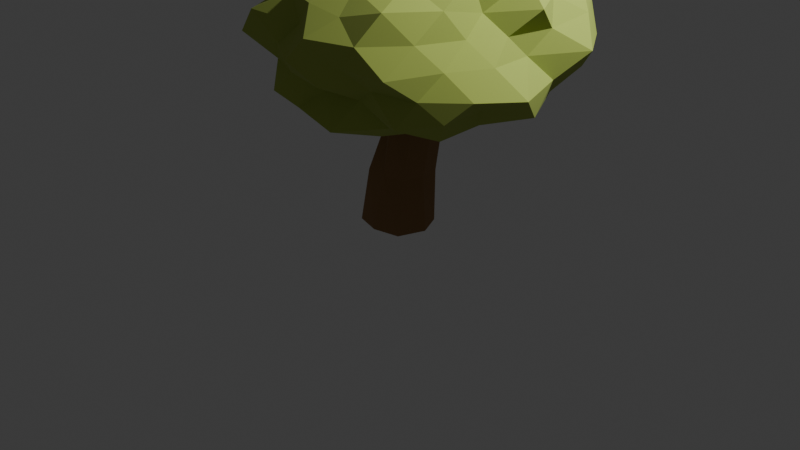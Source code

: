 # Source: arbre_03.blend  (saved by Blender 5.2.45; exported with 4.5.12 LTS)
import bpy
from mathutils import Matrix  # noqa: F401  (used for matrix-valued properties, if any)

bpy.ops.wm.read_factory_settings(use_empty=True)
scene = bpy.context.scene
scene.name = 'Scene'

# ---- collections
col_collection = bpy.data.collections.new('Collection'); scene.collection.children.link(col_collection)

# ---- materials (node trees are filled in below, after node groups)
mat_tronc = bpy.data.materials.new('Tronc')
mat_tronc.diffuse_color = (0.32, 0.18, 0.08, 1.0)
mat_feuillage_jaune = bpy.data.materials.new('Feuillage_jaune')
mat_feuillage_jaune.diffuse_color = (0.42, 0.52, 0.1, 1.0)

# ---- material node trees
mat_tronc.use_nodes = True; mat_tronc.node_tree.nodes.clear()
_N = mat_tronc.node_tree.nodes; _L = mat_tronc.node_tree.links
n0 = _N.new('ShaderNodeBsdfPrincipled'); n0.name = 'Principled BSDF'; n0.location = (-200, 100)
n0.inputs[0].default_value = (0.32, 0.18, 0.08, 1.0)
n0.inputs[2].default_value = 1.0
n0.inputs[10].default_value = 0.005
n1 = _N.new('ShaderNodeOutputMaterial'); n1.name = 'Material Output'; n1.location = (200, 100)
_L.new(n0.outputs[0], n1.inputs[0])
n1.is_active_output = True
mat_feuillage_jaune.use_nodes = True; mat_feuillage_jaune.node_tree.nodes.clear()
_N = mat_feuillage_jaune.node_tree.nodes; _L = mat_feuillage_jaune.node_tree.links
n0 = _N.new('ShaderNodeBsdfPrincipled'); n0.name = 'Principled BSDF'; n0.location = (-200, 100)
n0.inputs[0].default_value = (0.42, 0.52, 0.1, 1.0)
n0.inputs[2].default_value = 1.0
n0.inputs[10].default_value = 0.005
n1 = _N.new('ShaderNodeOutputMaterial'); n1.name = 'Material Output'; n1.location = (200, 100)
_L.new(n0.outputs[0], n1.inputs[0])
n1.is_active_output = True

# ---- world
world_world = bpy.data.worlds.new('World'); scene.world = world_world
world_world.use_nodes = True; world_world.node_tree.nodes.clear()
_N = world_world.node_tree.nodes; _L = world_world.node_tree.links
n0 = _N.new('ShaderNodeOutputWorld'); n0.name = 'World Output'; n0.location = (200, 100)
n1 = _N.new('ShaderNodeBackground'); n1.name = 'Background'; n1.location = (-200, 100)
n1.inputs[0].default_value = (0.05088, 0.05088, 0.05088, 1.0)
_L.new(n1.outputs[0], n0.inputs[0])
n0.is_active_output = True
world_world.color = (0.05088, 0.05088, 0.05088)
world_world.sun_shadow_jitter_overblur = 0.0

# ---- cameras
cam_camera = bpy.data.cameras.new('Camera')
cam_camera.clip_end = 100.0
cam_camera.ortho_scale = 7.314

# ---- lights
light_light = bpy.data.lights.new('Light', 'POINT')
light_light.energy = 1000.0
light_light.shadow_soft_size = 0.1

# ---- meshes
me_arbre_03 = bpy.data.meshes.new('arbre_03')
me_arbre_03.from_pydata([(0.3743, 0.0, 0.0), (0.2502, 0.2502, 0.0), (2.53e-17, 0.4131, 0.0), (-0.2436, 0.2436, 0.0), (-0.3995, 4.892e-17, 0.0), (-0.2682, -0.2682, 0.0), (-6.297e-17, -0.3428, 0.0), (0.2801, -0.2801, 0.0), (0.2986, 0.04391, 0.5439), (0.2455, 0.263, 0.5439), (0.02635, 0.3193, 0.5439), (-0.1698, 0.24, 0.5439), (-0.2827, 0.04391, 0.5439), (-0.2191, -0.2016, 0.5439), (0.02635, -0.2366, 0.5439), (0.2313, -0.1611, 0.5439), (0.3789, 0.08782, 1.156), (0.3167, 0.2992, 1.156), (0.1054, 0.3574, 1.156), (-0.07514, 0.2684, 1.156), (-0.1957, 0.08782, 1.156), (-0.05557, -0.07314, 1.156), (0.1054, -0.204, 1.156), (0.2799, -0.08672, 1.156), (0.4254, 0.1317, 1.768), (0.3691, 0.2637, 1.768), (0.2371, 0.3304, 1.768), (0.07395, 0.2949, 1.768), (0.04654, 0.1317, 1.768), (0.08443, -0.02095, 1.768), (0.2371, -0.08783, 1.768), (0.3805, -0.0116, 1.768), (0.1756, 0.08782, 1.253), (1.369, -0.7789, 1.603), (-0.2697, -1.283, 1.613), (-1.062, 0.08782, 1.674), (-0.2364, 1.356, 1.645), (1.24, 0.8608, 1.65), (0.6071, -1.24, 2.453), (-0.9983, -0.7651, 2.469), (-0.7731, 0.7771, 2.387), (0.5299, 1.178, 2.379), (1.646, 0.08782, 2.475), (0.1756, 0.08782, 2.906), (-0.1993, -1.066, 1.413), (-0.03067, -0.5472, 1.4), (0.06168, -0.2629, 1.198), (0.4992, -0.1472, 1.127), (0.759, -0.336, 1.349), (1.207, -0.6617, 1.381), (1.065, -1.053, 1.542), (0.5128, -0.9499, 1.641), (0.1377, -1.019, 1.659), (1.404, 0.5341, 1.59), (1.613, 0.08782, 1.514), (1.346, -0.3373, 1.612), (0.4532, 0.2895, 1.257), (0.7958, 0.5384, 1.305), (0.9571, 0.6556, 1.541), (-0.8553, 0.08782, 1.507), (-0.5946, 0.08782, 1.302), (-0.1988, 0.08782, 1.185), (-0.4891, -0.8964, 1.631), (-0.7689, -0.5984, 1.613), (-0.9604, -0.2387, 1.633), (-0.1677, 1.145, 1.466), (-0.0516, 0.7872, 1.335), (0.07641, 0.3932, 1.307), (-1.191, 0.4806, 1.551), (-0.8692, 0.847, 1.567), (-0.5778, 1.203, 1.577), (0.1356, 1.256, 1.638), (0.6261, 1.474, 1.506), (1.056, 1.216, 1.548), (1.441, -0.1075, 2.237), (1.524, -0.3504, 2.04), (1.546, -0.6173, 1.803), (1.542, 0.7909, 1.804), (1.782, 0.6096, 2.04), (1.571, 0.3031, 2.257), (0.4303, -1.48, 2.284), (0.1756, -1.481, 2.04), (-0.04242, -1.254, 1.831), (1.229, -0.9567, 1.812), (1.154, -1.259, 2.04), (0.8942, -1.336, 2.285), (-1.111, -0.5744, 2.262), (-1.282, -0.3859, 2.04), (-1.053, -0.1018, 1.849), (-0.4251, -1.103, 1.835), (-0.7802, -1.228, 2.04), (-0.8239, -0.9038, 2.256), (-0.7496, 1.006, 2.24), (-0.7148, 1.313, 2.04), (-0.515, 1.457, 1.804), (-1.327, 0.3198, 1.806), (-1.191, 0.5318, 2.04), (-1.086, 0.7369, 2.258), (0.8283, 1.381, 2.262), (1.127, 1.397, 2.04), (1.208, 1.112, 1.816), (-0.04867, 1.469, 1.825), (0.1756, 1.576, 2.04), (0.3747, 1.313, 2.23), (1.246, -0.2199, 2.423), (1.266, -0.7042, 2.533), (1.003, -1.137, 2.548), (0.2211, -1.238, 2.496), (-0.2043, -1.081, 2.49), (-0.54, -0.8293, 2.44), (-1.039, -0.3533, 2.484), (-1.278, 0.08782, 2.572), (-1.136, 0.5644, 2.52), (-0.628, 1.118, 2.489), (-0.2592, 1.426, 2.555), (0.2163, 1.274, 2.448), (0.9012, 1.162, 2.486), (1.343, 0.9357, 2.568), (1.445, 0.4528, 2.494), (0.2901, -0.2644, 2.885), (0.4014, -0.607, 2.74), (0.5283, -0.9974, 2.629), (1.455, 0.08782, 2.701), (0.8442, 0.08782, 2.68), (0.5825, 0.08782, 2.968), (-0.1569, -0.1538, 2.978), (-0.5329, -0.427, 2.879), (-0.8001, -0.6211, 2.663), (-0.1558, 0.3287, 2.975), (-0.4629, 0.5518, 2.796), (-0.7512, 0.7612, 2.632), (0.2889, 0.4365, 2.876), (0.3859, 0.7349, 2.692), (0.5618, 1.276, 2.685), (0.7272, 0.4885, 2.847), (1.043, 0.4449, 2.622), (0.8443, 0.8739, 2.68), (-0.02975, 0.72, 2.827), (0.1002, 1.071, 2.652), (-0.3396, 0.9249, 2.65), (-0.4998, 0.08782, 2.84), (-0.863, 0.3394, 2.703), (-0.8597, -0.1629, 2.701), (-0.02809, -0.5392, 2.82), (-0.288, -0.6655, 2.589), (0.1032, -0.8563, 2.628), (0.6635, -0.2666, 2.754), (0.8603, -0.717, 2.696), (1.232, -0.3471, 2.749), (1.578, 0.7797, 2.306), (1.491, 1.044, 2.04), (1.272, 1.213, 2.307), (-0.01554, 1.404, 2.266), (-0.333, 1.653, 2.04), (-0.5267, 1.424, 2.297), (-1.062, 0.3001, 2.254), (-1.101, 0.08782, 2.04), (-1.033, -0.1194, 2.249), (-0.5432, -1.28, 2.303), (-0.2511, -1.225, 2.04), (-0.006512, -1.166, 2.255), (1.215, -0.9781, 2.293), (1.327, -0.7488, 2.04), (1.296, -0.4652, 2.253), (0.5899, 1.363, 2.04), (0.8488, 1.368, 1.793), (0.3614, 1.366, 1.82), (-0.9499, 0.9056, 2.04), (-0.8895, 1.181, 1.78), (-1.094, 0.7142, 1.799), (-0.9677, -0.7429, 2.04), (-1.101, -0.5422, 1.797), (-0.6828, -0.7928, 1.83), (0.6213, -1.284, 2.04), (0.3771, -1.298, 1.801), (0.7809, -1.063, 1.818), (1.493, 0.08782, 2.04), (1.759, -0.1838, 1.766), (1.594, 0.3311, 1.795), (0.6687, 0.8888, 1.456), (0.3885, 0.743, 1.224), (0.262, 1.213, 1.339), (-0.3961, 0.7599, 1.492), (-0.2864, 0.4235, 1.364), (-0.6761, 0.4387, 1.468), (-0.8397, -0.3304, 1.358), (-0.3095, -0.2646, 1.33), (-0.533, -0.7453, 1.361), (1.231, 0.3433, 1.366), (1.191, -0.158, 1.392), (0.7874, 0.08782, 1.315), (0.2657, -1.086, 1.309), (0.4004, -0.6039, 1.179), (0.7185, -0.7941, 1.397), (-0.2635, 0.1756, 1.947), (0.6737, -0.5052, 2.375), (-0.5371, -0.6663, 2.456), (-1.157, 0.1756, 2.454), (-0.6108, 1.245, 2.385), (0.6212, 0.8184, 2.394), (0.06815, -0.845, 3.039), (-1.042, -0.39, 3.006), (-1.116, 0.795, 3.033), (0.06219, 1.178, 3.034), (0.7826, 0.1756, 3.031), (-0.2635, 0.1756, 3.33), (-0.4451, -0.3833, 2.153), (0.2066, -0.1659, 2.16), (0.05673, -0.8098, 2.338), (0.8519, 0.1756, 2.309), (0.2876, 0.576, 2.063), (-0.8717, 0.1756, 2.134), (-1.036, -0.3858, 2.368), (-0.4361, 0.7068, 2.182), (-0.9398, 0.667, 2.412), (-0.005899, 0.9684, 2.413), (0.8109, -0.1734, 2.72), (0.7632, 0.5092, 2.72), (-0.2635, -0.925, 2.72), (0.4865, -0.8566, 2.72), (-1.358, -0.1799, 2.72), (-0.9467, -0.7648, 2.72), (-0.8814, 1.026, 2.72), (-1.194, 0.4781, 2.72), (0.3724, 1.051, 2.72), (-0.2635, 1.193, 2.72), (0.5247, -0.397, 3.078), (-0.6085, -0.8862, 3.131), (-1.286, 0.1756, 3.096), (-0.535, 1.011, 3.043), (0.615, 0.8139, 3.119), (-0.06148, -0.446, 3.35), (0.379, 0.1756, 3.339), (-0.8083, -0.2202, 3.369), (-0.7874, 0.5563, 3.344), (-0.06187, 0.7961, 3.348), (0.08782, 0.0, 2.82), (0.5386, -0.3275, 3.011), (-0.07546, -0.5026, 3.02), (-0.4792, 0.0, 3.008), (-0.0885, 0.5427, 3.006), (0.4747, 0.2811, 3.037), (0.2329, -0.4466, 3.351), (-0.4021, -0.3559, 3.397), (-0.3249, 0.2999, 3.365), (0.2442, 0.4813, 3.364), (0.7195, 0.0, 3.405), (0.08782, 0.0, 3.6), (-0.02213, -0.3384, 2.814), (0.3474, -0.1886, 2.851), (0.2562, -0.5181, 2.972), (0.556, 0.0, 3.004), (0.3599, 0.1977, 2.835), (-0.2711, 0.0, 2.81), (-0.3382, -0.3095, 2.98), (-0.01928, 0.3296, 2.824), (-0.357, 0.3232, 2.97), (0.2283, 0.4323, 3.009), (0.7178, -0.2047, 3.196), (0.6885, 0.1952, 3.196), (0.08782, -0.5781, 3.196), (0.3983, -0.4274, 3.196), (-0.561, -0.2108, 3.196), (-0.2706, -0.4933, 3.196), (-0.2973, 0.53, 3.196), (-0.5633, 0.2116, 3.196), (0.4724, 0.5293, 3.196), (0.08782, 0.6924, 3.196), (0.4976, -0.2977, 3.403), (-0.08837, -0.5423, 3.43), (-0.4264, 0.0, 3.407), (-0.0949, 0.5624, 3.438), (0.559, 0.3423, 3.435), (0.1756, -0.2703, 3.501), (0.3757, 0.0, 3.505), (-0.1515, -0.1738, 3.513), (-0.2102, 0.2165, 3.591), (0.1858, 0.3015, 3.536)], [], [(1, 8, 0), (1, 10, 9), (2, 11, 10), (3, 12, 11), (4, 13, 12), (6, 13, 5), (7, 14, 6), (0, 15, 7), (9, 16, 8), (9, 18, 17), (10, 19, 18), (11, 20, 19), (12, 21, 20), (14, 21, 13), (15, 22, 14), (8, 23, 15), (16, 25, 24), (17, 26, 25), (18, 27, 26), (19, 28, 27), (21, 28, 20), (22, 29, 21), (23, 30, 22), (16, 31, 23), (3, 1, 6), (28, 29, 30), (1, 9, 8), (1, 2, 10), (2, 3, 11), (3, 4, 12), (4, 5, 13), (6, 14, 13), (7, 15, 14), (0, 8, 15), (9, 17, 16), (9, 10, 18), (10, 11, 19), (11, 12, 20), (12, 13, 21), (14, 22, 21), (15, 23, 22), (8, 16, 23), (16, 17, 25), (17, 18, 26), (18, 19, 27), (19, 20, 28), (21, 29, 28), (22, 30, 29), (23, 31, 30), (16, 24, 31), (0, 7, 6), (6, 5, 3), (5, 4, 3), (3, 2, 1), (6, 1, 0), (31, 24, 28), (24, 25, 28), (26, 27, 28), (30, 31, 28), (26, 28, 25), (32, 47, 46), (33, 49, 55), (32, 46, 61), (32, 61, 67), (32, 67, 56), (33, 55, 76), (34, 52, 82), (35, 64, 88), (36, 70, 94), (37, 73, 100), (33, 76, 83), (34, 82, 89), (35, 88, 95), (36, 94, 101), (37, 100, 77), (38, 106, 121), (39, 109, 127), (40, 112, 130), (41, 115, 133), (42, 118, 122), (124, 131, 43), (123, 134, 124), (122, 135, 123), (124, 134, 131), (134, 132, 131), (123, 135, 134), (135, 136, 134), (134, 136, 132), (136, 133, 132), (122, 118, 135), (118, 117, 135), (135, 117, 136), (117, 116, 136), (136, 116, 133), (116, 41, 133), (131, 128, 43), (132, 137, 131), (133, 138, 132), (131, 137, 128), (137, 129, 128), (132, 138, 137), (138, 139, 137), (137, 139, 129), (139, 130, 129), (133, 115, 138), (115, 114, 138), (138, 114, 139), (114, 113, 139), (139, 113, 130), (113, 40, 130), (128, 125, 43), (129, 140, 128), (130, 141, 129), (128, 140, 125), (140, 126, 125), (129, 141, 140), (141, 142, 140), (140, 142, 126), (142, 127, 126), (130, 112, 141), (112, 111, 141), (141, 111, 142), (111, 110, 142), (142, 110, 127), (110, 39, 127), (125, 119, 43), (126, 143, 125), (127, 144, 126), (125, 143, 119), (143, 120, 119), (126, 144, 143), (144, 145, 143), (143, 145, 120), (145, 121, 120), (127, 109, 144), (109, 108, 144), (144, 108, 145), (108, 107, 145), (145, 107, 121), (107, 38, 121), (119, 124, 43), (120, 146, 119), (121, 147, 120), (119, 146, 124), (146, 123, 124), (120, 147, 146), (147, 148, 146), (146, 148, 123), (148, 122, 123), (121, 106, 147), (106, 105, 147), (147, 105, 148), (105, 104, 148), (148, 104, 122), (104, 42, 122), (79, 118, 42), (78, 149, 79), (77, 150, 78), (79, 149, 118), (149, 117, 118), (78, 150, 149), (150, 151, 149), (149, 151, 117), (151, 116, 117), (77, 100, 150), (100, 99, 150), (150, 99, 151), (99, 98, 151), (151, 98, 116), (98, 41, 116), (103, 115, 41), (102, 152, 103), (101, 153, 102), (103, 152, 115), (152, 114, 115), (102, 153, 152), (153, 154, 152), (152, 154, 114), (154, 113, 114), (101, 94, 153), (94, 93, 153), (153, 93, 154), (93, 92, 154), (154, 92, 113), (92, 40, 113), (97, 112, 40), (96, 155, 97), (95, 156, 96), (97, 155, 112), (155, 111, 112), (96, 156, 155), (156, 157, 155), (155, 157, 111), (157, 110, 111), (95, 88, 156), (88, 87, 156), (156, 87, 157), (87, 86, 157), (157, 86, 110), (86, 39, 110), (91, 109, 39), (90, 158, 91), (89, 159, 90), (91, 158, 109), (158, 108, 109), (90, 159, 158), (159, 160, 158), (158, 160, 108), (160, 107, 108), (89, 82, 159), (82, 81, 159), (159, 81, 160), (81, 80, 160), (160, 80, 107), (80, 38, 107), (85, 106, 38), (84, 161, 85), (83, 162, 84), (85, 161, 106), (161, 105, 106), (84, 162, 161), (162, 163, 161), (161, 163, 105), (163, 104, 105), (83, 76, 162), (76, 75, 162), (162, 75, 163), (75, 74, 163), (163, 74, 104), (74, 42, 104), (98, 103, 41), (99, 164, 98), (100, 165, 99), (98, 164, 103), (164, 102, 103), (99, 165, 164), (165, 166, 164), (164, 166, 102), (166, 101, 102), (100, 73, 165), (73, 72, 165), (165, 72, 166), (72, 71, 166), (166, 71, 101), (71, 36, 101), (92, 97, 40), (93, 167, 92), (94, 168, 93), (92, 167, 97), (167, 96, 97), (93, 168, 167), (168, 169, 167), (167, 169, 96), (169, 95, 96), (94, 70, 168), (70, 69, 168), (168, 69, 169), (69, 68, 169), (169, 68, 95), (68, 35, 95), (86, 91, 39), (87, 170, 86), (88, 171, 87), (86, 170, 91), (170, 90, 91), (87, 171, 170), (171, 172, 170), (170, 172, 90), (172, 89, 90), (88, 64, 171), (64, 63, 171), (171, 63, 172), (63, 62, 172), (172, 62, 89), (62, 34, 89), (80, 85, 38), (81, 173, 80), (82, 174, 81), (80, 173, 85), (173, 84, 85), (81, 174, 173), (174, 175, 173), (173, 175, 84), (175, 83, 84), (82, 52, 174), (52, 51, 174), (174, 51, 175), (51, 50, 175), (175, 50, 83), (50, 33, 83), (74, 79, 42), (75, 176, 74), (76, 177, 75), (74, 176, 79), (176, 78, 79), (75, 177, 176), (177, 178, 176), (176, 178, 78), (178, 77, 78), (76, 55, 177), (55, 54, 177), (177, 54, 178), (54, 53, 178), (178, 53, 77), (53, 37, 77), (58, 73, 37), (57, 179, 58), (56, 180, 57), (58, 179, 73), (179, 72, 73), (57, 180, 179), (180, 181, 179), (179, 181, 72), (181, 71, 72), (56, 67, 180), (67, 66, 180), (180, 66, 181), (66, 65, 181), (181, 65, 71), (65, 36, 71), (65, 70, 36), (66, 182, 65), (67, 183, 66), (65, 182, 70), (182, 69, 70), (66, 183, 182), (183, 184, 182), (182, 184, 69), (184, 68, 69), (67, 61, 183), (61, 60, 183), (183, 60, 184), (60, 59, 184), (184, 59, 68), (59, 35, 68), (59, 64, 35), (60, 185, 59), (61, 186, 60), (59, 185, 64), (185, 63, 64), (60, 186, 185), (186, 187, 185), (185, 187, 63), (187, 62, 63), (61, 46, 186), (46, 45, 186), (186, 45, 187), (45, 44, 187), (187, 44, 62), (44, 34, 62), (53, 58, 37), (54, 188, 53), (55, 189, 54), (53, 188, 58), (188, 57, 58), (54, 189, 188), (189, 190, 188), (188, 190, 57), (190, 56, 57), (55, 49, 189), (49, 48, 189), (189, 48, 190), (48, 47, 190), (190, 47, 56), (47, 32, 56), (44, 52, 34), (45, 191, 44), (46, 192, 45), (44, 191, 52), (191, 51, 52), (45, 192, 191), (192, 193, 191), (191, 193, 51), (193, 50, 51), (46, 47, 192), (47, 48, 192), (192, 48, 193), (48, 49, 193), (193, 49, 50), (49, 33, 50), (194, 207, 206), (195, 207, 209), (194, 206, 211), (194, 211, 213), (194, 213, 210), (195, 209, 216), (196, 208, 218), (197, 212, 220), (198, 214, 222), (199, 215, 224), (195, 216, 219), (196, 218, 221), (197, 220, 223), (198, 222, 225), (199, 224, 217), (200, 226, 231), (201, 227, 233), (202, 228, 234), (203, 229, 235), (204, 230, 232), (232, 235, 205), (232, 230, 235), (230, 203, 235), (235, 234, 205), (235, 229, 234), (229, 202, 234), (234, 233, 205), (234, 228, 233), (228, 201, 233), (233, 231, 205), (233, 227, 231), (227, 200, 231), (231, 232, 205), (231, 226, 232), (226, 204, 232), (217, 230, 204), (217, 224, 230), (224, 203, 230), (225, 229, 203), (225, 222, 229), (222, 202, 229), (223, 228, 202), (223, 220, 228), (220, 201, 228), (221, 227, 201), (221, 218, 227), (218, 200, 227), (219, 226, 200), (219, 216, 226), (216, 204, 226), (224, 225, 203), (224, 215, 225), (215, 198, 225), (222, 223, 202), (222, 214, 223), (214, 197, 223), (220, 221, 201), (220, 212, 221), (212, 196, 221), (218, 219, 200), (218, 208, 219), (208, 195, 219), (216, 217, 204), (216, 209, 217), (209, 199, 217), (210, 215, 199), (210, 213, 215), (213, 198, 215), (213, 214, 198), (213, 211, 214), (211, 197, 214), (211, 212, 197), (211, 206, 212), (206, 196, 212), (209, 210, 199), (209, 207, 210), (207, 194, 210), (206, 208, 196), (206, 207, 208), (207, 195, 208), (236, 249, 248), (237, 249, 251), (236, 248, 253), (236, 253, 255), (236, 255, 252), (237, 251, 258), (238, 250, 260), (239, 254, 262), (240, 256, 264), (241, 257, 266), (237, 258, 261), (238, 260, 263), (239, 262, 265), (240, 264, 267), (241, 266, 259), (242, 268, 273), (243, 269, 275), (244, 270, 276), (245, 271, 277), (246, 272, 274), (274, 277, 247), (274, 272, 277), (272, 245, 277), (277, 276, 247), (277, 271, 276), (271, 244, 276), (276, 275, 247), (276, 270, 275), (270, 243, 275), (275, 273, 247), (275, 269, 273), (269, 242, 273), (273, 274, 247), (273, 268, 274), (268, 246, 274), (259, 272, 246), (259, 266, 272), (266, 245, 272), (267, 271, 245), (267, 264, 271), (264, 244, 271), (265, 270, 244), (265, 262, 270), (262, 243, 270), (263, 269, 243), (263, 260, 269), (260, 242, 269), (261, 268, 242), (261, 258, 268), (258, 246, 268), (266, 267, 245), (266, 257, 267), (257, 240, 267), (264, 265, 244), (264, 256, 265), (256, 239, 265), (262, 263, 243), (262, 254, 263), (254, 238, 263), (260, 261, 242), (260, 250, 261), (250, 237, 261), (258, 259, 246), (258, 251, 259), (251, 241, 259), (252, 257, 241), (252, 255, 257), (255, 240, 257), (255, 256, 240), (255, 253, 256), (253, 239, 256), (253, 254, 239), (253, 248, 254), (248, 238, 254), (251, 252, 241), (251, 249, 252), (249, 236, 252), (248, 250, 238), (248, 249, 250), (249, 237, 250)])
me_arbre_03.polygons.foreach_set('material_index', [0, 0, 0, 0, 0, 0, 0, 0, 0, 0, 0, 0, 0, 0, 0, 0, 0, 0, 0, 0, 0, 0, 0, 0, 0, 0, 0, 0, 0, 0, 0, 0, 0, 0, 0, 0, 0, 0, 0, 0, 0, 0, 0, 0, 0, 0, 0, 0, 0, 0, 0, 0, 0, 0, 0, 0, 0, 0, 0, 0, 1, 1, 1, 1, 1, 1, 1, 1, 1, 1, 1, 1, 1, 1, 1, 1, 1, 1, 1, 1, 1, 1, 1, 1, 1, 1, 1, 1, 1, 1, 1, 1, 1, 1, 1, 1, 1, 1, 1, 1, 1, 1, 1, 1, 1, 1, 1, 1, 1, 1, 1, 1, 1, 1, 1, 1, 1, 1, 1, 1, 1, 1, 1, 1, 1, 1, 1, 1, 1, 1, 1, 1, 1, 1, 1, 1, 1, 1, 1, 1, 1, 1, 1, 1, 1, 1, 1, 1, 1, 1, 1, 1, 1, 1, 1, 1, 1, 1, 1, 1, 1, 1, 1, 1, 1, 1, 1, 1, 1, 1, 1, 1, 1, 1, 1, 1, 1, 1, 1, 1, 1, 1, 1, 1, 1, 1, 1, 1, 1, 1, 1, 1, 1, 1, 1, 1, 1, 1, 1, 1, 1, 1, 1, 1, 1, 1, 1, 1, 1, 1, 1, 1, 1, 1, 1, 1, 1, 1, 1, 1, 1, 1, 1, 1, 1, 1, 1, 1, 1, 1, 1, 1, 1, 1, 1, 1, 1, 1, 1, 1, 1, 1, 1, 1, 1, 1, 1, 1, 1, 1, 1, 1, 1, 1, 1, 1, 1, 1, 1, 1, 1, 1, 1, 1, 1, 1, 1, 1, 1, 1, 1, 1, 1, 1, 1, 1, 1, 1, 1, 1, 1, 1, 1, 1, 1, 1, 1, 1, 1, 1, 1, 1, 1, 1, 1, 1, 1, 1, 1, 1, 1, 1, 1, 1, 1, 1, 1, 1, 1, 1, 1, 1, 1, 1, 1, 1, 1, 1, 1, 1, 1, 1, 1, 1, 1, 1, 1, 1, 1, 1, 1, 1, 1, 1, 1, 1, 1, 1, 1, 1, 1, 1, 1, 1, 1, 1, 1, 1, 1, 1, 1, 1, 1, 1, 1, 1, 1, 1, 1, 1, 1, 1, 1, 1, 1, 1, 1, 1, 1, 1, 1, 1, 1, 1, 1, 1, 1, 1, 1, 1, 1, 1, 1, 1, 1, 1, 1, 1, 1, 1, 1, 1, 1, 1, 1, 1, 1, 1, 1, 1, 1, 1, 1, 1, 1, 1, 1, 1, 1, 1, 1, 1, 1, 1, 1, 1, 1, 1, 1, 1, 1, 1, 1, 1, 1, 1, 1, 1, 1, 1, 1, 1, 1, 1, 1, 1, 1, 1, 1, 1, 1, 1, 1, 1, 1, 1, 1, 1, 1, 1, 1, 1, 1, 1, 1, 1, 1, 1, 1, 1, 1, 1, 1, 1, 1, 1, 1, 1, 1, 1, 1, 1, 1, 1, 1, 1, 1, 1, 1, 1, 1, 1, 1, 1, 1, 1, 1, 1, 1, 1, 1, 1, 1, 1, 1, 1, 1, 1, 1, 1, 1, 1, 1, 1, 1, 1, 1, 1, 1, 1, 1, 1, 1, 1, 1, 1, 1, 1, 1, 1, 1, 1, 1, 1, 1, 1, 1, 1, 1, 1, 1, 1, 1, 1, 1, 1, 1, 1, 1, 1])
me_arbre_03.materials.append(mat_tronc)
me_arbre_03.materials.append(mat_feuillage_jaune)
me_arbre_03.update()

# ---- objects
ob_light = bpy.data.objects.new('Light', light_light)
ob_camera = bpy.data.objects.new('Camera', cam_camera)
ob_arbre_03 = bpy.data.objects.new('arbre_03', me_arbre_03)

# ---- transforms, parenting, visibility, modifiers, constraints
ob_light.location = (4.076, 1.005, 5.904)
ob_light.rotation_euler = (0.6503, 0.05522, 1.866)
ob_light.lock_rotations_4d = False
ob_light.empty_display_type = 'ARROWS'
ob_light.color = (0.0, 0.0, 0.0, 0.0)
ob_light.lineart.crease_threshold = 0.0
ob_camera.location = (7.359, -6.926, 4.958)
ob_camera.rotation_euler = (1.109, 0.0, 0.8149)
ob_camera.lock_rotations_4d = False
ob_camera.empty_display_type = 'ARROWS'
ob_camera.color = (0.0, 0.0, 0.0, 0.0)
ob_camera.display_type = 'WIRE'
ob_camera.lineart.crease_threshold = 0.0
ob_arbre_03.location = (0.0, 0.0, 0.0)

# ---- collection membership
col_collection.objects.link(ob_light)
col_collection.objects.link(ob_camera)
col_collection.objects.link(ob_arbre_03)

# ---- scene / render settings (as saved in the file)
scene.camera = ob_camera
scene.frame_start = 1; scene.frame_end = 250; scene.frame_set(1)
scene.render.engine = 'BLENDER_EEVEE_NEXT'
scene.render.bake_bias = 0.0
scene.render.bake_samples = 0
scene.render.compositor_device = 'GPU'
scene.eevee.use_volume_custom_range = False
scene.eevee.fast_gi_thickness_near = 0.1
scene.eevee.fast_gi_thickness_far = 0.0
scene.eevee.ray_tracing_options.screen_trace_thickness = 0.1
bpy.context.view_layer.update()

